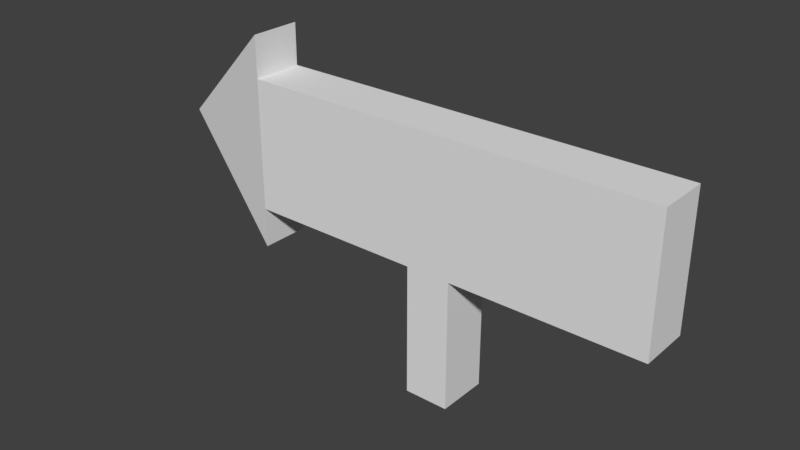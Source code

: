 # Source: Flecha_sencilla.blend  (saved by Blender 2.77.0; exported with 4.5.12 LTS)
import bpy
from mathutils import Matrix  # noqa: F401  (used for matrix-valued properties, if any)

bpy.ops.wm.read_factory_settings(use_empty=True)
scene = bpy.context.scene
scene.name = 'Scene'

# ---- collections
col_collection_1 = bpy.data.collections.new('Collection 1'); scene.collection.children.link(col_collection_1)

# ---- materials (node trees are filled in below, after node groups)
mat_material = bpy.data.materials.new('Material')
mat_material.alpha_threshold = 0.0
mat_material.use_transparent_shadow = False
mat_material.roughness = 0.5
mat_material.line_color = (0.0, 0.0, 0.0, 1.0)

# ---- material node trees

# ---- world
world_world = bpy.data.worlds.new('World'); scene.world = world_world
world_world.color = (0.05088, 0.05088, 0.05088)
world_world.use_sun_shadow = False
world_world.sun_shadow_jitter_overblur = 0.0
world_world.cycles.sampling_method = 'MANUAL'

# ---- meshes
me_cube = bpy.data.meshes.new('Cube')
me_cube.from_pydata([(1.0, 1.0, -0.7327), (1.0, -1.0, -0.7327), (-1.0, -1.0, -0.7327), (-1.0, 1.0, -0.7327), (1.0, 1.0, -0.2327), (1.0, 1.0, 0.2673), (1.0, -1.0, -0.2327), (1.0, -1.0, 0.2673), (-1.0, -1.0, -0.2327), (-1.0, -1.0, 0.2673), (-1.0, 1.0, -0.2327), (-1.0, 1.0, 0.2673), (-9.507, -1.0, -0.2327), (-9.507, -1.0, 0.2673), (-9.507, 1.0, -0.2327), (-9.507, 1.0, 0.2673), (8.94, 1.0, -0.2327), (8.94, 1.0, 0.2673), (8.94, -1.0, -0.2327), (8.94, -1.0, 0.2673), (14.17, -2.563e-06, 0.01826), (8.94, 1.0, 0.4259), (8.94, -1.0, 0.4259), (8.94, 1.0, -0.3874), (8.94, -1.0, -0.3874)], [], [(0, 1, 2, 3), (4, 0, 3, 10), (5, 4, 10, 11), (2, 8, 10, 3), (10, 8, 12, 14), (1, 6, 8, 2), (6, 7, 9, 8), (0, 4, 6, 1), (7, 6, 18, 19), (8, 9, 13, 12), (9, 11, 15, 13), (11, 10, 14, 15), (20, 18, 24), (5, 7, 19, 17), (4, 5, 17, 16), (6, 4, 16, 18), (13, 15, 14, 12), (16, 17, 20), (19, 20, 22), (19, 18, 20), (11, 9, 7, 5), (21, 22, 20), (17, 19, 22, 21), (20, 17, 21), (24, 23, 20), (18, 16, 23, 24), (16, 20, 23)])
_uv = me_cube.uv_layers.new(name='UVMap')
_uv.uv.foreach_set('vector', [0.0, 0.0, 1.0, 0.0, 1.0, 1.0, 0.0, 1.0, 0.0, 0.0, 1.0, 0.0, 1.0, 1.0, 0.0, 1.0, 0.0, 0.0, 1.0, 0.0, 1.0, 1.0, 0.0, 1.0, 0.0, 0.0, 1.0, 0.0, 1.0, 1.0, 0.0, 1.0, 0.0, 0.0, 1.0, 0.0, 1.0, 1.0, 0.0, 1.0, 0.0, 0.0, 1.0, 0.0, 1.0, 1.0, 0.0, 1.0, 0.0, 0.0, 1.0, 0.0, 1.0, 1.0, 0.0, 1.0, 0.0, 0.0, 1.0, 0.0, 1.0, 1.0, 0.0, 1.0, 0.0, 0.0, 1.0, 0.0, 1.0, 1.0, 0.0, 1.0, 0.0, 0.0, 1.0, 0.0, 1.0, 1.0, 0.0, 1.0, 0.0, 0.0, 1.0, 0.0, 1.0, 1.0, 0.0, 1.0, 0.0, 0.0, 1.0, 0.0, 1.0, 1.0, 0.0, 1.0, 0.0, 0.0, 1.0, 0.0, 1.0, 1.0, 0.0, 0.0, 1.0, 0.0, 1.0, 1.0, 0.0, 1.0, 0.0, 0.0, 1.0, 0.0, 1.0, 1.0, 0.0, 1.0, 0.0, 0.0, 1.0, 0.0, 1.0, 1.0, 0.0, 1.0, 0.0, 0.0, 1.0, 0.0, 1.0, 1.0, 0.0, 1.0, 0.0, 0.0, 1.0, 0.0, 1.0, 1.0, 0.0, 0.0, 1.0, 0.0, 1.0, 1.0, 0.0, 0.0, 1.0, 0.0, 1.0, 1.0, 1.0, 0.0, 0.0, 0.0, 1.0, 0.0, 0.0, 0.0, 0.0, 0.0, 1.0, 0.0, 1.0, 1.0, 0.0, 0.0, 1.0, 0.0, 1.0, 1.0, 0.0, 1.0, 0.0, 0.0, 1.0, 0.0, 1.0, 1.0, 0.0, 0.0, 1.0, 0.0, 1.0, 1.0, 0.0, 0.0, 1.0, 0.0, 1.0, 1.0, 0.0, 1.0, 0.0, 0.0, 1.0, 0.0, 1.0, 1.0])
me_cube.materials.append(mat_material)
me_cube.use_remesh_preserve_volume = False
me_cube.use_remesh_preserve_attributes = False
me_cube.use_mirror_vertex_groups = False
me_cube.update()

# ---- objects
ob_cube = bpy.data.objects.new('Cube', me_cube)

# ---- transforms, parenting, visibility, modifiers, constraints
ob_cube.location = (0.0, 0.0, 0.5874)
ob_cube.scale = (-0.0667, 0.07671, 0.7861)
ob_cube.lock_rotations_4d = False
ob_cube.empty_display_type = 'ARROWS'
ob_cube.lineart.crease_threshold = 0.0

# ---- collection membership
col_collection_1.objects.link(ob_cube)

# ---- scene / render settings (as saved in the file)
scene.frame_start = 1; scene.frame_end = 250; scene.frame_set(1)
scene.render.engine = 'BLENDER_EEVEE_NEXT'
scene.render.resolution_percentage = 50
scene.render.dither_intensity = 0.0
scene.cycles.use_denoising = False
scene.cycles.samples = 128
scene.cycles.sampling_pattern = 'TABULATED_SOBOL'
scene.cycles.light_sampling_threshold = 0.0
scene.cycles.use_adaptive_sampling = False
scene.cycles.use_light_tree = False
scene.cycles.blur_glossy = 0.0
scene.cycles.sample_clamp_indirect = 0.0
scene.view_settings.view_transform = 'Standard'
bpy.context.view_layer.update()

# ---- added for rendering (the .blend has no active camera and no usable light): camera, sun
cam_auto = bpy.data.cameras.new('AutoCamera')
cam_auto.lens = 50.0
cam_auto.sensor_width = 36.0
cam_auto.clip_end = 1000.0
ob_auto_camera = bpy.data.objects.new('AutoCamera', cam_auto)
scene.collection.objects.link(ob_auto_camera)
ob_auto_camera.location = (1.53728, -2.03142, 1.82102)
ob_auto_camera.rotation_euler = (1.09748, -7.21219e-08, 0.694738)
scene.camera = ob_auto_camera
light_auto_sun = bpy.data.lights.new('AutoSun', 'SUN')
light_auto_sun.energy = 3.0
light_auto_sun.angle = 0.0523599
ob_auto_sun = bpy.data.objects.new('AutoSun', light_auto_sun)
scene.collection.objects.link(ob_auto_sun)
ob_auto_sun.rotation_euler = (0.872665, 0.174533, 0.523599)
bpy.context.view_layer.update()
